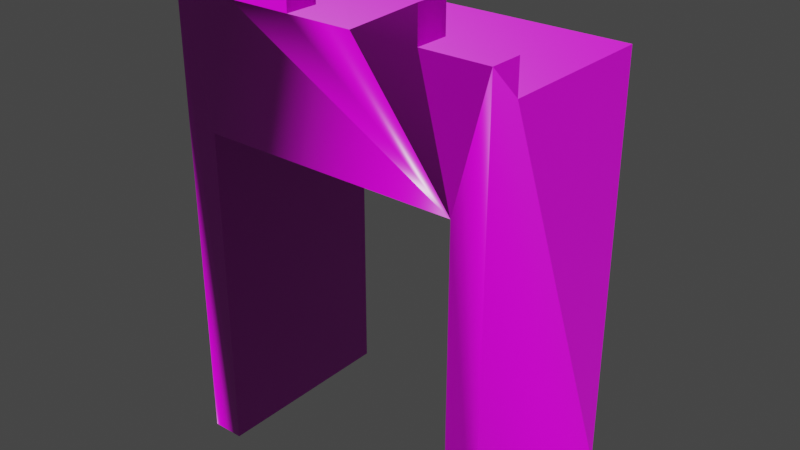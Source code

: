 # Source: CityWallArchwayFar.blend  (saved by Blender 2.80.74; exported with 4.5.12 LTS)
import bpy
from mathutils import Matrix  # noqa: F401  (used for matrix-valued properties, if any)

bpy.ops.wm.read_factory_settings(use_empty=True)
scene = bpy.context.scene
scene.name = 'Scene'

# ---- collections
col_collection = bpy.data.collections.new('Collection'); scene.collection.children.link(col_collection)

# ---- images (referenced by path relative to the original .blend; pixels are not part of the script)
import os
ASSET_DIR = os.environ.get("B2B_ASSET_DIR", "")  # directory of the original .blend (textures are referenced by path, not embedded)
HERE = os.path.dirname(os.path.abspath(__file__))  # packed textures are extracted next to this script under _unpacked/

def load_image(name, relpath, width, height, colorspace="sRGB"):
    """Load a texture the original file referenced (path relative to the .blend, or extracted next to this script)."""
    p = next((c for c in (os.path.join(HERE, relpath), os.path.join(ASSET_DIR, relpath)) if relpath and os.path.exists(c)), "")
    if p:
        img = bpy.data.images.load(p, check_existing=True)
        img.name = name
    else:  # same state as the original file: an image datablock whose file is absent (Cycles renders it pink)
        img = bpy.data.images.new(name, width, height)
        img.source = "FILE"
        img.filepath = "//" + (relpath or name)
    img.colorspace_settings.name = colorspace
    return img
img_texturescom_brick_medieval_1k_albedo_tif = load_image('TexturesCom_Brick_Medieval_1K_albedo.tif', 'TexturesCom_Brick_Medieval_1K_albedo.tif', 1024, 1024, 'sRGB')
img_texturescom_brick_medieval_1k_roughness_tif = load_image('TexturesCom_Brick_Medieval_1K_roughness.tif', 'TexturesCom_Brick_Medieval_1K_roughness.tif', 1024, 1024, 'sRGB')
img_texturescom_brick_medieval_1k_height_tif = load_image('TexturesCom_Brick_Medieval_1K_height.tif', 'TexturesCom_Brick_Medieval_1K_height.tif', 1024, 1024, 'sRGB')
img_texturescom_brick_medieval_1k_normal_tif = load_image('TexturesCom_Brick_Medieval_1K_normal.tif', 'TexturesCom_Brick_Medieval_1K_normal.tif', 1024, 1024, 'sRGB')

# ---- materials (node trees are filled in below, after node groups)
mat_material = bpy.data.materials.new('Material')
mat_material.alpha_threshold = 0.0
mat_material.use_transparent_shadow = False
mat_material.line_color = (0.0, 0.0, 0.0, 1.0)

# ---- material node trees
mat_material.use_nodes = True; mat_material.node_tree.nodes.clear()
_N = mat_material.node_tree.nodes; _L = mat_material.node_tree.links
n0 = _N.new('ShaderNodeTexImage'); n0.name = 'Image Texture'; n0.location = (-1177, 285)
n0.image = img_texturescom_brick_medieval_1k_albedo_tif
n1 = _N.new('ShaderNodeTexCoord'); n1.name = 'Texture Coordinate'; n1.location = (-1957, 179)
n2 = _N.new('ShaderNodeMapping'); n2.name = 'Mapping'; n2.location = (-1660, 140)
n3 = _N.new('ShaderNodeTexImage'); n3.name = 'Image Texture.002'; n3.location = (-1177, 29)
n3.image = img_texturescom_brick_medieval_1k_roughness_tif
n4 = _N.new('ShaderNodeTexImage'); n4.name = 'Image Texture.003'; n4.location = (-1177, -230)
n4.image = img_texturescom_brick_medieval_1k_height_tif
n5 = _N.new('ShaderNodeTexImage'); n5.name = 'Image Texture.001'; n5.location = (-1177, -492)
n5.image = img_texturescom_brick_medieval_1k_normal_tif
n6 = _N.new('ShaderNodeBsdfPrincipled'); n6.name = 'Principled BSDF'; n6.location = (-357, 251)
n6.distribution = 'GGX'
n6.subsurface_method = 'BURLEY'
n6.inputs[3].default_value = 1.45
n6.inputs[27].default_value = (0.0, 0.0, 0.0, 1.0)
n6.inputs[28].default_value = 1.0
n7 = _N.new('ShaderNodeOutputMaterial'); n7.name = 'Material Output'; n7.location = (-40, 276)
n8 = _N.new('ShaderNodeNormalMap'); n8.name = 'Normal Map'; n8.location = (-891, -443)
n9 = _N.new('ShaderNodeBump'); n9.name = 'Bump'; n9.location = (-608, -150)
n9.inputs[1].default_value = 1.0
n9.inputs[2].default_value = 1.0
_L.new(n6.outputs[0], n7.inputs[0])
_L.new(n0.outputs[0], n6.inputs[0])
_L.new(n2.outputs[0], n0.inputs[0])
_L.new(n2.outputs[0], n5.inputs[0])
_L.new(n1.outputs[2], n2.inputs[0])
_L.new(n5.outputs[0], n8.inputs[1])
_L.new(n3.outputs[0], n6.inputs[2])
_L.new(n9.outputs[0], n6.inputs[5])
_L.new(n8.outputs[0], n9.inputs[4])
_L.new(n4.outputs[1], n9.inputs[3])
_L.new(n2.outputs[0], n3.inputs[0])
_L.new(n2.outputs[0], n4.inputs[0])
n7.is_active_output = True

# ---- world
world_world = bpy.data.worlds.new('World'); scene.world = world_world
world_world.use_nodes = True; world_world.node_tree.nodes.clear()
_N = world_world.node_tree.nodes; _L = world_world.node_tree.links
n0 = _N.new('ShaderNodeOutputWorld'); n0.name = 'World Output'; n0.location = (300, 300)
n1 = _N.new('ShaderNodeBackground'); n1.name = 'Background'; n1.location = (10, 300)
n1.inputs[0].default_value = (0.05088, 0.05088, 0.05088, 1.0)
_L.new(n1.outputs[0], n0.inputs[0])
n0.is_active_output = True
world_world.color = (0.05088, 0.05088, 0.05088)
world_world.use_sun_shadow = False
world_world.sun_shadow_jitter_overblur = 0.0

# ---- meshes
me_cube = bpy.data.meshes.new('Cube')
me_cube.from_pydata([(-5.0, 5.8, -7.0), (-5.0, -0.2, -7.0), (-3.995, 5.8, -7.0), (-3.995, -0.2, -7.0), (-3.995, 5.8, 3.135), (-3.995, -0.2, 3.135), (-5.0, 5.8, 6.0), (-5.0, 0.8, 6.0), (-5.0, -0.2, 7.0), (-2.996, -0.2, 7.0), (-0.9987, -0.2, 7.0), (-2.996, 0.8, 7.0), (-0.9987, 0.8, 7.0), (-5.0, 0.8, 7.0), (-0.9987, -0.2, 8.0), (-2.996, -0.2, 8.0), (-2.996, 0.8, 8.0), (-0.9987, 0.8, 8.0), (5.0, 5.8, -7.0), (5.0, -0.2, -7.0), (3.995, 5.8, -7.0), (3.995, -0.2, -7.0), (3.995, 5.8, 3.135), (3.995, -0.2, 3.135), (5.0, 5.8, 6.0), (5.0, 0.8, 6.0), (5.0, -0.2, 7.0), (2.996, -0.2, 7.0), (0.9987, -0.2, 7.0), (2.996, 0.8, 7.0), (0.9987, 0.8, 7.0), (5.0, 0.8, 7.0), (0.9987, -0.2, 8.0), (2.996, -0.2, 8.0), (2.996, 0.8, 8.0), (0.9987, 0.8, 8.0)], [], [(32, 33, 34, 35), (3, 2, 4, 5), (29, 31, 25, 7, 13, 11, 16, 17, 12, 30, 35, 34), (10, 12, 17, 14), (11, 9, 15, 16), (16, 15, 14, 17), (22, 23, 5, 4), (6, 7, 25, 24), (21, 23, 22, 20), (11, 13, 8, 9), (10, 28, 30, 12), (28, 32, 35, 30), (29, 27, 26, 31), (29, 34, 33, 27), (9, 8, 1, 3, 5, 23, 21, 19, 26, 27, 33, 32, 28, 10, 14, 15), (19, 18, 24, 25, 31, 26), (6, 24, 18, 20, 22, 4, 2, 0), (7, 6, 0, 1, 8, 13)])
_k = set([(0, 2), (1, 3), (6, 7), (6, 24), (8, 9), (8, 13), (10, 28), (14, 15), (18, 20), (19, 21), (19, 26), (24, 25), (26, 27), (26, 31), (32, 33)])
me_cube.attributes.new('sharp_edge', 'BOOLEAN', 'EDGE').data.foreach_set('value', [ (min(e.vertices), max(e.vertices)) in _k for e in me_cube.edges])
_uv = me_cube.uv_layers.new(name='UVMap')
_uv.uv.foreach_set('vector', [0.5666, 0.3629, 0.6998, 0.3629, 0.6998, 0.4296, 0.5666, 0.4296, 0.3629, -0.3222, 0.7629, -0.3222, 0.7629, 0.3535, 0.3629, 0.3535, 0.6998, 0.6111, 0.8333, 0.6111, 0.8333, 0.5445, 0.1667, 0.5445, 0.1667, 0.6111, 0.3002, 0.6111, 0.3002, 0.6778, 0.4334, 0.6778, 0.4334, 0.6111, 0.5666, 0.6111, 0.5666, 0.6778, 0.6998, 0.6778, 0.3629, 0.6111, 0.4296, 0.6111, 0.4296, 0.6778, 0.3629, 0.6778, 0.4296, 0.6111, 0.3629, 0.6111, 0.3629, 0.6778, 0.4296, 0.6778, 0.3002, 0.4296, 0.3002, 0.3629, 0.4334, 0.3629, 0.4334, 0.4296, 0.7629, 0.3535, 0.3629, 0.3535, 0.3629, 0.3535, 0.7629, 0.3535, 0.1667, 0.7629, 0.1667, 0.4296, 0.8333, 0.4296, 0.8333, 0.7629, 0.3629, -0.3222, 0.3629, 0.3535, 0.7629, 0.3535, 0.7629, -0.3222, 0.3002, 0.4296, 0.1667, 0.4296, 0.1667, 0.3629, 0.3002, 0.3629, 0.4334, 0.3629, 0.5666, 0.3629, 0.5666, 0.4296, 0.4334, 0.4296, 0.3629, 0.6111, 0.3629, 0.6778, 0.4296, 0.6778, 0.4296, 0.6111, 0.6998, 0.4296, 0.6998, 0.3629, 0.8333, 0.3629, 0.8333, 0.4296, 0.4296, 0.6111, 0.4296, 0.6778, 0.3629, 0.6778, 0.3629, 0.6111, 0.3002, 0.3629, 0.0, 0.0, 0.0, 0.0, 0.3629, -0.3222, 0.3629, 0.3535, 0.3629, 0.3535, 0.3629, -0.3222, 0.0, 0.0, 0.0, 0.0, 0.3629, 0.6111, 0.3629, 0.6778, 0.5666, 0.3629, 0.5666, 0.3629, 0.3629, 0.6111, 0.4334, 0.3629, 0.3629, 0.6778, 0.0, 0.0, 0.0, 0.0, 0.0, 0.0, 0.8333, 0.5445, 0.8333, 0.6111, 0.8333, 0.3629, 0.1667, 0.7629, 0.0, 0.0, 0.0, 0.0, 0.7629, -0.3222, 0.7629, 0.3535, 0.7629, 0.3535, 0.7629, -0.3222, 0.0, 0.0, 0.1667, 0.5445, 0.1667, 0.7629, 0.0, 0.0, 0.0, 0.0, 0.1667, 0.3629, 0.1667, 0.6111])
me_cube.materials.append(mat_material)
me_cube.use_remesh_preserve_volume = False
me_cube.use_remesh_preserve_attributes = False
me_cube.use_mirror_vertex_groups = False
me_cube.update()

# ---- objects
ob_cube = bpy.data.objects.new('Cube', me_cube)

# ---- transforms, parenting, visibility, modifiers, constraints
ob_cube.location = (0.0, -2.8, 0.0)
ob_cube.lock_rotations_4d = False
ob_cube.empty_display_type = 'ARROWS'
ob_cube.lineart.crease_threshold = 0.0

# ---- collection membership
col_collection.objects.link(ob_cube)

# ---- scene / render settings (as saved in the file)
scene.frame_start = 1; scene.frame_end = 250; scene.frame_set(1)
scene.render.engine = 'BLENDER_EEVEE_NEXT'
scene.cycles.use_denoising = False
scene.cycles.samples = 128
scene.cycles.sampling_pattern = 'TABULATED_SOBOL'
scene.cycles.use_adaptive_sampling = False
scene.cycles.use_light_tree = False
scene.view_settings.view_transform = 'Filmic'
bpy.context.view_layer.update()

# ---- added for rendering (the .blend has no active camera and no usable light): camera, sun
cam_auto = bpy.data.cameras.new('AutoCamera')
cam_auto.lens = 50.0
cam_auto.sensor_width = 36.0
cam_auto.clip_end = 1000.0
ob_auto_camera = bpy.data.objects.new('AutoCamera', cam_auto)
scene.collection.objects.link(ob_auto_camera)
ob_auto_camera.location = (17.5793, -21.0951, 14.5634)
ob_auto_camera.rotation_euler = (1.09748, -7.21219e-08, 0.694738)
scene.camera = ob_auto_camera
light_auto_sun = bpy.data.lights.new('AutoSun', 'SUN')
light_auto_sun.energy = 3.0
light_auto_sun.angle = 0.0523599
ob_auto_sun = bpy.data.objects.new('AutoSun', light_auto_sun)
scene.collection.objects.link(ob_auto_sun)
ob_auto_sun.rotation_euler = (0.872665, 0.174533, 0.523599)
bpy.context.view_layer.update()

